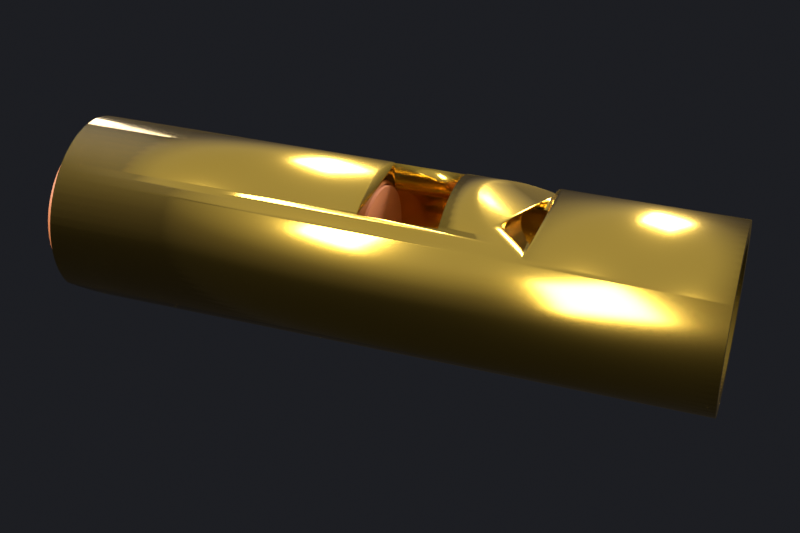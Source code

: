 # Source: coupler-windway.blend  (saved by Blender 5.2.45; exported with 4.5.12 LTS)
import bpy
from mathutils import Matrix  # noqa: F401  (used for matrix-valued properties, if any)

bpy.ops.wm.read_factory_settings(use_empty=True)
scene = bpy.context.scene
scene.name = 'coupler: Windway'

# ---- materials (node trees are filled in below, after node groups)
mat_brass = bpy.data.materials.new('Brass')
mat_cedar = bpy.data.materials.new('cedar')

# ---- material node trees
mat_brass.use_nodes = True; mat_brass.node_tree.nodes.clear()
_N = mat_brass.node_tree.nodes; _L = mat_brass.node_tree.links
n0 = _N.new('ShaderNodeBsdfPrincipled'); n0.name = 'Principled BSDF'; n0.location = (-200, 100)
n0.inputs[0].default_value = (0.7484, 0.477, 0.07324, 1.0)
n0.inputs[1].default_value = 1.0
n0.inputs[2].default_value = 0.2
n0.inputs[10].default_value = 0.005
n1 = _N.new('ShaderNodeOutputMaterial'); n1.name = 'Material Output'; n1.location = (200, 100)
_L.new(n0.outputs[0], n1.inputs[0])
n1.is_active_output = True
mat_cedar.use_nodes = True; mat_cedar.node_tree.nodes.clear()
_N = mat_cedar.node_tree.nodes; _L = mat_cedar.node_tree.links
n0 = _N.new('ShaderNodeBsdfPrincipled'); n0.name = 'Principled BSDF'; n0.location = (-200, 100)
n0.inputs[0].default_value = (0.448, 0.1473, 0.05088, 1.0)
n0.inputs[2].default_value = 0.6
n0.inputs[10].default_value = 0.005
n1 = _N.new('ShaderNodeOutputMaterial'); n1.name = 'Material Output'; n1.location = (200, 100)
_L.new(n0.outputs[0], n1.inputs[0])
n1.is_active_output = True

# ---- world
world_studio = bpy.data.worlds.new('studio'); scene.world = world_studio
world_studio.use_nodes = True; world_studio.node_tree.nodes.clear()
_N = world_studio.node_tree.nodes; _L = world_studio.node_tree.links
n0 = _N.new('ShaderNodeBackground'); n0.name = 'Background'; n0.location = (-200, 100)
n0.inputs[1].default_value = 0.8
n1 = _N.new('ShaderNodeOutputWorld'); n1.name = 'World Output'; n1.location = (200, 100)
n2 = _N.new('ShaderNodeTexCoord'); n2.name = 'Texture Coordinate'; n2.location = (0, 0)
n3 = _N.new('ShaderNodeSeparateXYZ'); n3.name = 'Separate XYZ'; n3.location = (0, 0)
n4 = _N.new('ShaderNodeValToRGB'); n4.name = 'Color Ramp'; n4.location = (0, 0)
while len(n4.color_ramp.elements) > 1: n4.color_ramp.elements.remove(n4.color_ramp.elements[-1])
n4.color_ramp.elements[0].position = 0.35; n4.color_ramp.elements[0].color = (0.015, 0.016, 0.02, 1.0)
_e = n4.color_ramp.elements.new(0.52); _e.color = (0.12, 0.12, 0.14, 1.0)
_e = n4.color_ramp.elements.new(0.75); _e.color = (0.55, 0.58, 0.65, 1.0)
n5 = _N.new('ShaderNodeMapRange'); n5.name = 'Map Range'; n5.location = (0, 0)
n5.inputs[1].default_value = -1.0
_L.new(n0.outputs[0], n1.inputs[0])
_L.new(n2.outputs[0], n3.inputs[0])
_L.new(n3.outputs[2], n5.inputs[0])
_L.new(n5.outputs[0], n4.inputs[0])
_L.new(n4.outputs[0], n0.inputs[0])
n1.is_active_output = True

# ---- cameras
cam_cam = bpy.data.cameras.new('cam')
cam_cam.sensor_fit = 'HORIZONTAL'
cam_cam.lens = 60.0
cam_cam.shift_x = 0.0174
cam_cam.shift_y = -0.01448

# ---- lights
light_a = bpy.data.lights.new('a', 'AREA')
light_a.energy = 1400.0
light_a.size = 4.0
light_a_001 = bpy.data.lights.new('a.001', 'AREA')
light_a_001.energy = 450.0
light_a_001.size = 3.0
light_a_002 = bpy.data.lights.new('a.002', 'AREA')
light_a_002.energy = 1100.0
light_a_002.size = 3.0
light_a_003 = bpy.data.lights.new('a.003', 'AREA')
light_a_003.energy = 300.0
light_a_003.size = 3.0

# ---- meshes
me_head = bpy.data.meshes.new('head')
me_head.from_pydata([(-1.6, 0.42, 0.0), (-1.6, 0.4184, 0.03661), (-1.6, 0.4136, 0.07293), (-1.6, 0.4057, 0.1087), (-1.6, 0.3947, 0.1436), (-1.6, 0.3806, 0.1775), (-1.6, 0.3637, 0.21), (-1.6, 0.344, 0.2409), (-1.6, 0.3217, 0.27), (-1.6, 0.297, 0.297), (-1.6, 0.27, 0.3217), (-1.6, 0.2409, 0.344), (-1.6, 0.21, 0.3637), (-1.6, 0.1775, 0.3806), (-1.6, 0.1436, 0.3947), (-1.6, 0.1087, 0.4057), (-1.6, 0.07293, 0.4136), (-1.6, 0.03661, 0.4184), (-1.6, 2.572e-17, 0.42), (-1.6, -0.03661, 0.4184), (-1.6, -0.07293, 0.4136), (-1.6, -0.1087, 0.4057), (-1.6, -0.1436, 0.3947), (-1.6, -0.1775, 0.3806), (-1.6, -0.21, 0.3637), (-1.6, -0.2409, 0.344), (-1.6, -0.27, 0.3217), (-1.6, -0.297, 0.297), (-1.6, -0.3217, 0.27), (-1.6, -0.344, 0.2409), (-1.6, -0.3637, 0.21), (-1.6, -0.3806, 0.1775), (-1.6, -0.3947, 0.1436), (-1.6, -0.4057, 0.1087), (-1.6, -0.4136, 0.07293), (-1.6, -0.4184, 0.03661), (-1.6, -0.42, 5.144e-17), (-1.6, -0.4184, -0.03661), (-1.6, -0.4136, -0.07293), (-1.6, -0.4057, -0.1087), (-1.6, -0.3947, -0.1436), (-1.6, -0.3806, -0.1775), (-1.6, -0.3637, -0.21), (-1.6, -0.344, -0.2409), (-1.6, -0.3217, -0.27), (-1.6, -0.297, -0.297), (-1.6, -0.27, -0.3217), (-1.6, -0.2409, -0.344), (-1.6, -0.21, -0.3637), (-1.6, -0.1775, -0.3806), (-1.6, -0.1436, -0.3947), (-1.6, -0.1087, -0.4057), (-1.6, -0.07293, -0.4136), (-1.6, -0.03661, -0.4184), (-1.6, -7.715e-17, -0.42), (-1.6, 0.03661, -0.4184), (-1.6, 0.07293, -0.4136), (-1.6, 0.1087, -0.4057), (-1.6, 0.1436, -0.3947), (-1.6, 0.1775, -0.3806), (-1.6, 0.21, -0.3637), (-1.6, 0.2409, -0.344), (-1.6, 0.27, -0.3217), (-1.6, 0.297, -0.297), (-1.6, 0.3217, -0.27), (-1.6, 0.344, -0.2409), (-1.6, 0.3637, -0.21), (-1.6, 0.3806, -0.1775), (-1.6, 0.3947, -0.1436), (-1.6, 0.4057, -0.1087), (-1.6, 0.4136, -0.07293), (-1.6, 0.4184, -0.03661), (1.4, 0.42, 0.0), (1.4, 0.4184, 0.03661), (1.4, 0.4136, 0.07293), (1.4, 0.4057, 0.1087), (1.4, 0.3947, 0.1436), (1.4, 0.3806, 0.1775), (1.4, 0.3637, 0.21), (1.4, 0.344, 0.2409), (1.4, 0.3217, 0.27), (1.4, 0.297, 0.297), (1.4, 0.27, 0.3217), (1.4, 0.2409, 0.344), (1.4, 0.21, 0.3637), (1.4, 0.1775, 0.3806), (1.4, 0.1436, 0.3947), (1.4, 0.1087, 0.4057), (1.4, 0.07293, 0.4136), (1.4, 0.03661, 0.4184), (1.4, 2.572e-17, 0.42), (1.4, -0.03661, 0.4184), (1.4, -0.07293, 0.4136), (1.4, -0.1087, 0.4057), (1.4, -0.1436, 0.3947), (1.4, -0.1775, 0.3806), (1.4, -0.21, 0.3637), (1.4, -0.2409, 0.344), (1.4, -0.27, 0.3217), (1.4, -0.297, 0.297), (1.4, -0.3217, 0.27), (1.4, -0.344, 0.2409), (1.4, -0.3637, 0.21), (1.4, -0.3806, 0.1775), (1.4, -0.3947, 0.1436), (1.4, -0.4057, 0.1087), (1.4, -0.4136, 0.07293), (1.4, -0.4184, 0.03661), (1.4, -0.42, 5.144e-17), (1.4, -0.4184, -0.03661), (1.4, -0.4136, -0.07293), (1.4, -0.4057, -0.1087), (1.4, -0.3947, -0.1436), (1.4, -0.3806, -0.1775), (1.4, -0.3637, -0.21), (1.4, -0.344, -0.2409), (1.4, -0.3217, -0.27), (1.4, -0.297, -0.297), (1.4, -0.27, -0.3217), (1.4, -0.2409, -0.344), (1.4, -0.21, -0.3637), (1.4, -0.1775, -0.3806), (1.4, -0.1436, -0.3947), (1.4, -0.1087, -0.4057), (1.4, -0.07293, -0.4136), (1.4, -0.03661, -0.4184), (1.4, -7.715e-17, -0.42), (1.4, 0.03661, -0.4184), (1.4, 0.07293, -0.4136), (1.4, 0.1087, -0.4057), (1.4, 0.1436, -0.3947), (1.4, 0.1775, -0.3806), (1.4, 0.21, -0.3637), (1.4, 0.2409, -0.344), (1.4, 0.27, -0.3217), (1.4, 0.297, -0.297), (1.4, 0.3217, -0.27), (1.4, 0.344, -0.2409), (1.4, 0.3637, -0.21), (1.4, 0.3806, -0.1775), (1.4, 0.3947, -0.1436), (1.4, 0.4057, -0.1087), (1.4, 0.4136, -0.07293), (1.4, 0.4184, -0.03661), (1.4, 0.32, 0.0), (1.4, 0.3188, 0.02789), (1.4, 0.3151, 0.05557), (1.4, 0.3091, 0.08282), (1.4, 0.3007, 0.1094), (1.4, 0.29, 0.1352), (1.4, 0.2771, 0.16), (1.4, 0.2621, 0.1835), (1.4, 0.2451, 0.2057), (1.4, 0.2263, 0.2263), (1.4, 0.2057, 0.2451), (1.4, 0.1835, 0.2621), (1.4, 0.16, 0.2771), (1.4, 0.1352, 0.29), (1.4, 0.1094, 0.3007), (1.4, 0.08282, 0.3091), (1.4, 0.05557, 0.3151), (1.4, 0.02789, 0.3188), (1.4, 1.959e-17, 0.32), (1.4, -0.02789, 0.3188), (1.4, -0.05557, 0.3151), (1.4, -0.08282, 0.3091), (1.4, -0.1094, 0.3007), (1.4, -0.1352, 0.29), (1.4, -0.16, 0.2771), (1.4, -0.1835, 0.2621), (1.4, -0.2057, 0.2451), (1.4, -0.2263, 0.2263), (1.4, -0.2451, 0.2057), (1.4, -0.2621, 0.1835), (1.4, -0.2771, 0.16), (1.4, -0.29, 0.1352), (1.4, -0.3007, 0.1094), (1.4, -0.3091, 0.08282), (1.4, -0.3151, 0.05557), (1.4, -0.3188, 0.02789), (1.4, -0.32, 3.919e-17), (1.4, -0.3188, -0.02789), (1.4, -0.3151, -0.05557), (1.4, -0.3091, -0.08282), (1.4, -0.3007, -0.1094), (1.4, -0.29, -0.1352), (1.4, -0.2771, -0.16), (1.4, -0.2621, -0.1835), (1.4, -0.2451, -0.2057), (1.4, -0.2263, -0.2263), (1.4, -0.2057, -0.2451), (1.4, -0.1835, -0.2621), (1.4, -0.16, -0.2771), (1.4, -0.1352, -0.29), (1.4, -0.1094, -0.3007), (1.4, -0.08282, -0.3091), (1.4, -0.05557, -0.3151), (1.4, -0.02789, -0.3188), (1.4, -5.878e-17, -0.32), (1.4, 0.02789, -0.3188), (1.4, 0.05557, -0.3151), (1.4, 0.08282, -0.3091), (1.4, 0.1094, -0.3007), (1.4, 0.1352, -0.29), (1.4, 0.16, -0.2771), (1.4, 0.1835, -0.2621), (1.4, 0.2057, -0.2451), (1.4, 0.2263, -0.2263), (1.4, 0.2451, -0.2057), (1.4, 0.2621, -0.1835), (1.4, 0.2771, -0.16), (1.4, 0.29, -0.1352), (1.4, 0.3007, -0.1094), (1.4, 0.3091, -0.08282), (1.4, 0.3151, -0.05557), (1.4, 0.3188, -0.02789), (-1.6, 0.32, 0.0), (-1.6, 0.3188, 0.02789), (-1.6, 0.3151, 0.05557), (-1.6, 0.3091, 0.08282), (-1.6, 0.3007, 0.1094), (-1.6, 0.29, 0.1352), (-1.6, 0.2771, 0.16), (-1.6, 0.2621, 0.1835), (-1.6, 0.2451, 0.2057), (-1.6, 0.2263, 0.2263), (-1.6, 0.2057, 0.2451), (-1.6, 0.1835, 0.2621), (-1.6, 0.16, 0.2771), (-1.6, 0.1352, 0.29), (-1.6, 0.1094, 0.3007), (-1.6, 0.08282, 0.3091), (-1.6, 0.05557, 0.3151), (-1.6, 0.02789, 0.3188), (-1.6, 1.959e-17, 0.32), (-1.6, -0.02789, 0.3188), (-1.6, -0.05557, 0.3151), (-1.6, -0.08282, 0.3091), (-1.6, -0.1094, 0.3007), (-1.6, -0.1352, 0.29), (-1.6, -0.16, 0.2771), (-1.6, -0.1835, 0.2621), (-1.6, -0.2057, 0.2451), (-1.6, -0.2263, 0.2263), (-1.6, -0.2451, 0.2057), (-1.6, -0.2621, 0.1835), (-1.6, -0.2771, 0.16), (-1.6, -0.29, 0.1352), (-1.6, -0.3007, 0.1094), (-1.6, -0.3091, 0.08282), (-1.6, -0.3151, 0.05557), (-1.6, -0.3188, 0.02789), (-1.6, -0.32, 3.919e-17), (-1.6, -0.3188, -0.02789), (-1.6, -0.3151, -0.05557), (-1.6, -0.3091, -0.08282), (-1.6, -0.3007, -0.1094), (-1.6, -0.29, -0.1352), (-1.6, -0.2771, -0.16), (-1.6, -0.2621, -0.1835), (-1.6, -0.2451, -0.2057), (-1.6, -0.2263, -0.2263), (-1.6, -0.2057, -0.2451), (-1.6, -0.1835, -0.2621), (-1.6, -0.16, -0.2771), (-1.6, -0.1352, -0.29), (-1.6, -0.1094, -0.3007), (-1.6, -0.08282, -0.3091), (-1.6, -0.05557, -0.3151), (-1.6, -0.02789, -0.3188), (-1.6, -5.878e-17, -0.32), (-1.6, 0.02789, -0.3188), (-1.6, 0.05557, -0.3151), (-1.6, 0.08282, -0.3091), (-1.6, 0.1094, -0.3007), (-1.6, 0.1352, -0.29), (-1.6, 0.16, -0.2771), (-1.6, 0.1835, -0.2621), (-1.6, 0.2057, -0.2451), (-1.6, 0.2263, -0.2263), (-1.6, 0.2451, -0.2057), (-1.6, 0.2621, -0.1835), (-1.6, 0.2771, -0.16), (-1.6, 0.29, -0.1352), (-1.6, 0.3007, -0.1094), (-1.6, 0.3091, -0.08282), (-1.6, 0.3151, -0.05557), (-1.6, 0.3188, -0.02789)], [], [(0, 1, 73, 72), (1, 2, 74, 73), (2, 3, 75, 74), (3, 4, 76, 75), (4, 5, 77, 76), (5, 6, 78, 77), (6, 7, 79, 78), (7, 8, 80, 79), (8, 9, 81, 80), (9, 10, 82, 81), (10, 11, 83, 82), (11, 12, 84, 83), (12, 13, 85, 84), (13, 14, 86, 85), (14, 15, 87, 86), (15, 16, 88, 87), (16, 17, 89, 88), (17, 18, 90, 89), (18, 19, 91, 90), (19, 20, 92, 91), (20, 21, 93, 92), (21, 22, 94, 93), (22, 23, 95, 94), (23, 24, 96, 95), (24, 25, 97, 96), (25, 26, 98, 97), (26, 27, 99, 98), (27, 28, 100, 99), (28, 29, 101, 100), (29, 30, 102, 101), (30, 31, 103, 102), (31, 32, 104, 103), (32, 33, 105, 104), (33, 34, 106, 105), (34, 35, 107, 106), (35, 36, 108, 107), (36, 37, 109, 108), (37, 38, 110, 109), (38, 39, 111, 110), (39, 40, 112, 111), (40, 41, 113, 112), (41, 42, 114, 113), (42, 43, 115, 114), (43, 44, 116, 115), (44, 45, 117, 116), (45, 46, 118, 117), (46, 47, 119, 118), (47, 48, 120, 119), (48, 49, 121, 120), (49, 50, 122, 121), (50, 51, 123, 122), (51, 52, 124, 123), (52, 53, 125, 124), (53, 54, 126, 125), (54, 55, 127, 126), (55, 56, 128, 127), (56, 57, 129, 128), (57, 58, 130, 129), (58, 59, 131, 130), (59, 60, 132, 131), (60, 61, 133, 132), (61, 62, 134, 133), (62, 63, 135, 134), (63, 64, 136, 135), (64, 65, 137, 136), (65, 66, 138, 137), (66, 67, 139, 138), (67, 68, 140, 139), (68, 69, 141, 140), (69, 70, 142, 141), (70, 71, 143, 142), (71, 0, 72, 143), (72, 73, 145, 144), (73, 74, 146, 145), (74, 75, 147, 146), (75, 76, 148, 147), (76, 77, 149, 148), (77, 78, 150, 149), (78, 79, 151, 150), (79, 80, 152, 151), (80, 81, 153, 152), (81, 82, 154, 153), (82, 83, 155, 154), (83, 84, 156, 155), (84, 85, 157, 156), (85, 86, 158, 157), (86, 87, 159, 158), (87, 88, 160, 159), (88, 89, 161, 160), (89, 90, 162, 161), (90, 91, 163, 162), (91, 92, 164, 163), (92, 93, 165, 164), (93, 94, 166, 165), (94, 95, 167, 166), (95, 96, 168, 167), (96, 97, 169, 168), (97, 98, 170, 169), (98, 99, 171, 170), (99, 100, 172, 171), (100, 101, 173, 172), (101, 102, 174, 173), (102, 103, 175, 174), (103, 104, 176, 175), (104, 105, 177, 176), (105, 106, 178, 177), (106, 107, 179, 178), (107, 108, 180, 179), (108, 109, 181, 180), (109, 110, 182, 181), (110, 111, 183, 182), (111, 112, 184, 183), (112, 113, 185, 184), (113, 114, 186, 185), (114, 115, 187, 186), (115, 116, 188, 187), (116, 117, 189, 188), (117, 118, 190, 189), (118, 119, 191, 190), (119, 120, 192, 191), (120, 121, 193, 192), (121, 122, 194, 193), (122, 123, 195, 194), (123, 124, 196, 195), (124, 125, 197, 196), (125, 126, 198, 197), (126, 127, 199, 198), (127, 128, 200, 199), (128, 129, 201, 200), (129, 130, 202, 201), (130, 131, 203, 202), (131, 132, 204, 203), (132, 133, 205, 204), (133, 134, 206, 205), (134, 135, 207, 206), (135, 136, 208, 207), (136, 137, 209, 208), (137, 138, 210, 209), (138, 139, 211, 210), (139, 140, 212, 211), (140, 141, 213, 212), (141, 142, 214, 213), (142, 143, 215, 214), (143, 72, 144, 215), (144, 145, 217, 216), (145, 146, 218, 217), (146, 147, 219, 218), (147, 148, 220, 219), (148, 149, 221, 220), (149, 150, 222, 221), (150, 151, 223, 222), (151, 152, 224, 223), (152, 153, 225, 224), (153, 154, 226, 225), (154, 155, 227, 226), (155, 156, 228, 227), (156, 157, 229, 228), (157, 158, 230, 229), (158, 159, 231, 230), (159, 160, 232, 231), (160, 161, 233, 232), (161, 162, 234, 233), (162, 163, 235, 234), (163, 164, 236, 235), (164, 165, 237, 236), (165, 166, 238, 237), (166, 167, 239, 238), (167, 168, 240, 239), (168, 169, 241, 240), (169, 170, 242, 241), (170, 171, 243, 242), (171, 172, 244, 243), (172, 173, 245, 244), (173, 174, 246, 245), (174, 175, 247, 246), (175, 176, 248, 247), (176, 177, 249, 248), (177, 178, 250, 249), (178, 179, 251, 250), (179, 180, 252, 251), (180, 181, 253, 252), (181, 182, 254, 253), (182, 183, 255, 254), (183, 184, 256, 255), (184, 185, 257, 256), (185, 186, 258, 257), (186, 187, 259, 258), (187, 188, 260, 259), (188, 189, 261, 260), (189, 190, 262, 261), (190, 191, 263, 262), (191, 192, 264, 263), (192, 193, 265, 264), (193, 194, 266, 265), (194, 195, 267, 266), (195, 196, 268, 267), (196, 197, 269, 268), (197, 198, 270, 269), (198, 199, 271, 270), (199, 200, 272, 271), (200, 201, 273, 272), (201, 202, 274, 273), (202, 203, 275, 274), (203, 204, 276, 275), (204, 205, 277, 276), (205, 206, 278, 277), (206, 207, 279, 278), (207, 208, 280, 279), (208, 209, 281, 280), (209, 210, 282, 281), (210, 211, 283, 282), (211, 212, 284, 283), (212, 213, 285, 284), (213, 214, 286, 285), (214, 215, 287, 286), (215, 144, 216, 287), (216, 217, 1, 0), (217, 218, 2, 1), (218, 219, 3, 2), (219, 220, 4, 3), (220, 221, 5, 4), (221, 222, 6, 5), (222, 223, 7, 6), (223, 224, 8, 7), (224, 225, 9, 8), (225, 226, 10, 9), (226, 227, 11, 10), (227, 228, 12, 11), (228, 229, 13, 12), (229, 230, 14, 13), (230, 231, 15, 14), (231, 232, 16, 15), (232, 233, 17, 16), (233, 234, 18, 17), (234, 235, 19, 18), (235, 236, 20, 19), (236, 237, 21, 20), (237, 238, 22, 21), (238, 239, 23, 22), (239, 240, 24, 23), (240, 241, 25, 24), (241, 242, 26, 25), (242, 243, 27, 26), (243, 244, 28, 27), (244, 245, 29, 28), (245, 246, 30, 29), (246, 247, 31, 30), (247, 248, 32, 31), (248, 249, 33, 32), (249, 250, 34, 33), (250, 251, 35, 34), (251, 252, 36, 35), (252, 253, 37, 36), (253, 254, 38, 37), (254, 255, 39, 38), (255, 256, 40, 39), (256, 257, 41, 40), (257, 258, 42, 41), (258, 259, 43, 42), (259, 260, 44, 43), (260, 261, 45, 44), (261, 262, 46, 45), (262, 263, 47, 46), (263, 264, 48, 47), (264, 265, 49, 48), (265, 266, 50, 49), (266, 267, 51, 50), (267, 268, 52, 51), (268, 269, 53, 52), (269, 270, 54, 53), (270, 271, 55, 54), (271, 272, 56, 55), (272, 273, 57, 56), (273, 274, 58, 57), (274, 275, 59, 58), (275, 276, 60, 59), (276, 277, 61, 60), (277, 278, 62, 61), (278, 279, 63, 62), (279, 280, 64, 63), (280, 281, 65, 64), (281, 282, 66, 65), (282, 283, 67, 66), (283, 284, 68, 67), (284, 285, 69, 68), (285, 286, 70, 69), (286, 287, 71, 70), (287, 216, 0, 71)])
me_head.polygons.foreach_set('use_smooth', [True] * 288)
me_head.materials.append(mat_brass)
me_head.update()
me_beak = bpy.data.meshes.new('beak')
me_beak.from_pydata([(-0.7, -0.6, -0.4), (-0.7, -0.6, 0.4), (-0.7, 0.6, -0.4), (-0.7, 0.6, 0.4), (0.7, -0.6, -0.4), (0.7, -0.6, 0.4), (0.7, 0.6, -0.4), (0.7, 0.6, 0.4)], [], [(0, 1, 3, 2), (2, 3, 7, 6), (6, 7, 5, 4), (4, 5, 1, 0), (2, 6, 4, 0), (7, 3, 1, 5)])
me_beak.polygons.foreach_set('use_smooth', [True] * 6)
me_beak.update()
me_window = bpy.data.meshes.new('window')
me_window.from_pydata([(-0.18, -0.25, -0.3), (-0.18, -0.25, 0.3), (-0.18, 0.25, -0.3), (-0.18, 0.25, 0.3), (0.18, -0.25, -0.3), (0.18, -0.25, 0.3), (0.18, 0.25, -0.3), (0.18, 0.25, 0.3)], [], [(0, 1, 3, 2), (2, 3, 7, 6), (6, 7, 5, 4), (4, 5, 1, 0), (2, 6, 4, 0), (7, 3, 1, 5)])
me_window.polygons.foreach_set('use_smooth', [True] * 6)
me_window.update()
me_lab = bpy.data.meshes.new('lab')
me_lab.from_pydata([(-0.3, -0.35, -0.2), (-0.3, -0.35, 0.2), (-0.3, 0.35, -0.2), (-0.3, 0.35, 0.2), (0.3, -0.35, -0.2), (0.3, -0.35, 0.2), (0.3, 0.35, -0.2), (0.3, 0.35, 0.2)], [], [(0, 1, 3, 2), (2, 3, 7, 6), (6, 7, 5, 4), (4, 5, 1, 0), (2, 6, 4, 0), (7, 3, 1, 5)])
me_lab.polygons.foreach_set('use_smooth', [True] * 6)
me_lab.update()
me_block = bpy.data.meshes.new('block')
me_block.from_pydata([(-0.75, 0.0, 0.0), (-0.75, 0.33, 0.0), (-0.75, 0.3272, 0.04307), (-0.75, 0.3188, 0.08541), (-0.75, 0.3049, 0.1263), (-0.75, 0.2858, 0.165), (-0.75, 0.2618, 0.2009), (-0.75, 0.2333, 0.2333), (-0.75, 0.2009, 0.2618), (-0.75, 0.165, 0.2858), (-0.75, 0.1263, 0.3049), (-0.75, 0.08541, 0.3188), (-0.75, 0.04307, 0.3272), (-0.75, 2.021e-17, 0.33), (-0.75, -0.04307, 0.3272), (-0.75, -0.08541, 0.3188), (-0.75, -0.1263, 0.3049), (-0.75, -0.165, 0.2858), (-0.75, -0.2009, 0.2618), (-0.75, -0.2333, 0.2333), (-0.75, -0.2618, 0.2009), (-0.75, -0.2858, 0.165), (-0.75, -0.3049, 0.1263), (-0.75, -0.3188, 0.08541), (-0.75, -0.3272, 0.04307), (-0.75, -0.33, 4.041e-17), (-0.75, -0.3272, -0.04307), (-0.75, -0.3188, -0.08541), (-0.75, -0.3049, -0.1263), (-0.75, -0.2858, -0.165), (-0.75, -0.2618, -0.2009), (-0.75, -0.2333, -0.2333), (-0.75, -0.2009, -0.2618), (-0.75, -0.165, -0.2858), (-0.75, -0.1263, -0.3049), (-0.75, -0.08541, -0.3188), (-0.75, -0.04307, -0.3272), (-0.75, -6.062e-17, -0.33), (-0.75, 0.04307, -0.3272), (-0.75, 0.08541, -0.3188), (-0.75, 0.1263, -0.3049), (-0.75, 0.165, -0.2858), (-0.75, 0.2009, -0.2618), (-0.75, 0.2333, -0.2333), (-0.75, 0.2618, -0.2009), (-0.75, 0.2858, -0.165), (-0.75, 0.3049, -0.1263), (-0.75, 0.3188, -0.08541), (-0.75, 0.3272, -0.04307), (0.75, 0.33, 0.0), (0.75, 0.3272, 0.04307), (0.75, 0.3188, 0.08541), (0.75, 0.3049, 0.1263), (0.75, 0.2858, 0.165), (0.75, 0.2618, 0.2009), (0.75, 0.2333, 0.2333), (0.75, 0.2009, 0.2618), (0.75, 0.165, 0.2858), (0.75, 0.1263, 0.3049), (0.75, 0.08541, 0.3188), (0.75, 0.04307, 0.3272), (0.75, 2.021e-17, 0.33), (0.75, -0.04307, 0.3272), (0.75, -0.08541, 0.3188), (0.75, -0.1263, 0.3049), (0.75, -0.165, 0.2858), (0.75, -0.2009, 0.2618), (0.75, -0.2333, 0.2333), (0.75, -0.2618, 0.2009), (0.75, -0.2858, 0.165), (0.75, -0.3049, 0.1263), (0.75, -0.3188, 0.08541), (0.75, -0.3272, 0.04307), (0.75, -0.33, 4.041e-17), (0.75, -0.3272, -0.04307), (0.75, -0.3188, -0.08541), (0.75, -0.3049, -0.1263), (0.75, -0.2858, -0.165), (0.75, -0.2618, -0.2009), (0.75, -0.2333, -0.2333), (0.75, -0.2009, -0.2618), (0.75, -0.165, -0.2858), (0.75, -0.1263, -0.3049), (0.75, -0.08541, -0.3188), (0.75, -0.04307, -0.3272), (0.75, -6.062e-17, -0.33), (0.75, 0.04307, -0.3272), (0.75, 0.08541, -0.3188), (0.75, 0.1263, -0.3049), (0.75, 0.165, -0.2858), (0.75, 0.2009, -0.2618), (0.75, 0.2333, -0.2333), (0.75, 0.2618, -0.2009), (0.75, 0.2858, -0.165), (0.75, 0.3049, -0.1263), (0.75, 0.3188, -0.08541), (0.75, 0.3272, -0.04307), (0.75, 0.0, 0.0)], [], [(0, 2, 1), (0, 3, 2), (0, 4, 3), (0, 5, 4), (0, 6, 5), (0, 7, 6), (0, 8, 7), (0, 9, 8), (0, 10, 9), (0, 11, 10), (0, 12, 11), (0, 13, 12), (0, 14, 13), (0, 15, 14), (0, 16, 15), (0, 17, 16), (0, 18, 17), (0, 19, 18), (0, 20, 19), (0, 21, 20), (0, 22, 21), (0, 23, 22), (0, 24, 23), (0, 25, 24), (0, 26, 25), (0, 27, 26), (0, 28, 27), (0, 29, 28), (0, 30, 29), (0, 31, 30), (0, 32, 31), (0, 33, 32), (0, 34, 33), (0, 35, 34), (0, 36, 35), (0, 37, 36), (0, 38, 37), (0, 39, 38), (0, 40, 39), (0, 41, 40), (0, 42, 41), (0, 43, 42), (0, 44, 43), (0, 45, 44), (0, 46, 45), (0, 47, 46), (0, 48, 47), (0, 1, 48), (1, 2, 50, 49), (2, 3, 51, 50), (3, 4, 52, 51), (4, 5, 53, 52), (5, 6, 54, 53), (6, 7, 55, 54), (7, 8, 56, 55), (8, 9, 57, 56), (9, 10, 58, 57), (10, 11, 59, 58), (11, 12, 60, 59), (12, 13, 61, 60), (13, 14, 62, 61), (14, 15, 63, 62), (15, 16, 64, 63), (16, 17, 65, 64), (17, 18, 66, 65), (18, 19, 67, 66), (19, 20, 68, 67), (20, 21, 69, 68), (21, 22, 70, 69), (22, 23, 71, 70), (23, 24, 72, 71), (24, 25, 73, 72), (25, 26, 74, 73), (26, 27, 75, 74), (27, 28, 76, 75), (28, 29, 77, 76), (29, 30, 78, 77), (30, 31, 79, 78), (31, 32, 80, 79), (32, 33, 81, 80), (33, 34, 82, 81), (34, 35, 83, 82), (35, 36, 84, 83), (36, 37, 85, 84), (37, 38, 86, 85), (38, 39, 87, 86), (39, 40, 88, 87), (40, 41, 89, 88), (41, 42, 90, 89), (42, 43, 91, 90), (43, 44, 92, 91), (44, 45, 93, 92), (45, 46, 94, 93), (46, 47, 95, 94), (47, 48, 96, 95), (48, 1, 49, 96), (49, 50, 97), (50, 51, 97), (51, 52, 97), (52, 53, 97), (53, 54, 97), (54, 55, 97), (55, 56, 97), (56, 57, 97), (57, 58, 97), (58, 59, 97), (59, 60, 97), (60, 61, 97), (61, 62, 97), (62, 63, 97), (63, 64, 97), (64, 65, 97), (65, 66, 97), (66, 67, 97), (67, 68, 97), (68, 69, 97), (69, 70, 97), (70, 71, 97), (71, 72, 97), (72, 73, 97), (73, 74, 97), (74, 75, 97), (75, 76, 97), (76, 77, 97), (77, 78, 97), (78, 79, 97), (79, 80, 97), (80, 81, 97), (81, 82, 97), (82, 83, 97), (83, 84, 97), (84, 85, 97), (85, 86, 97), (86, 87, 97), (87, 88, 97), (88, 89, 97), (89, 90, 97), (90, 91, 97), (91, 92, 97), (92, 93, 97), (93, 94, 97), (94, 95, 97), (95, 96, 97), (96, 49, 97)])
me_block.polygons.foreach_set('use_smooth', [True] * 144)
me_block.materials.append(mat_cedar)
me_block.update()

# ---- objects
ob_a = bpy.data.objects.new('a', light_a)
ob_a_001 = bpy.data.objects.new('a.001', light_a_001)
ob_a_002 = bpy.data.objects.new('a.002', light_a_002)
ob_a_003 = bpy.data.objects.new('a.003', light_a_003)
ob_cam = bpy.data.objects.new('cam', cam_cam)
ob_head = bpy.data.objects.new('head', me_head)
ob_beak = bpy.data.objects.new('beak', me_beak)
ob_window = bpy.data.objects.new('window', me_window)
ob_lab = bpy.data.objects.new('lab', me_lab)
ob_block = bpy.data.objects.new('block', me_block)

# ---- transforms, parenting, visibility, modifiers, constraints
ob_a.location = (-4.5, -5.5, 6.5)
ob_a.rotation_euler = (0.8299, -3.568e-08, -0.6857)
ob_a_001.location = (6.0, -3.5, 1.5)
ob_a_001.rotation_euler = (1.358, 8.363e-08, 1.043)
ob_a_002.location = (2.5, 7.0, 5.0)
ob_a_002.rotation_euler = (0.9786, 3.188e-08, 2.799)
ob_a_003.location = (-6.0, 4.0, -1.0)
ob_a_003.rotation_euler = (1.709, 4.902e-08, -2.159)
ob_cam.location = (1.551, -4.817, 3.131)
ob_cam.rotation_euler = (1.021, -1.948e-08, 0.3367)
ob_head.location = (0.0, 0.0, 0.0)
_m = ob_head.modifiers.new('bool', 'BOOLEAN')
_m.object = ob_beak
_m = ob_head.modifiers.new('bool.001', 'BOOLEAN')
_m.object = ob_window
_m = ob_head.modifiers.new('bool.002', 'BOOLEAN')
_m.object = ob_lab
ob_beak.location = (-1.75, 0.0, -0.62)
ob_beak.rotation_euler = (0.0, 0.45, 0.0)
ob_beak.hide_viewport = True
ob_beak.hide_render = True
ob_window.location = (0.0, 0.0, 0.42)
ob_window.hide_viewport = True
ob_window.hide_render = True
ob_lab.location = (0.38, 0.0, 0.6)
ob_lab.rotation_euler = (0.0, 0.5, 0.0)
ob_lab.hide_viewport = True
ob_lab.hide_render = True
ob_block.location = (-0.92, 0.0, -0.02)
_m = ob_block.modifiers.new('e', 'EDGE_SPLIT')
_m.split_angle = 0.8727

# ---- collection membership
scene.collection.objects.link(ob_a)
scene.collection.objects.link(ob_a_001)
scene.collection.objects.link(ob_a_002)
scene.collection.objects.link(ob_a_003)
scene.collection.objects.link(ob_cam)
scene.collection.objects.link(ob_head)
scene.collection.objects.link(ob_beak)
scene.collection.objects.link(ob_window)
scene.collection.objects.link(ob_lab)
scene.collection.objects.link(ob_block)

# ---- scene / render settings (as saved in the file)
scene.camera = ob_cam
scene.frame_start = 1; scene.frame_end = 250; scene.frame_set(1)
scene.render.engine = 'CYCLES'
scene.render.image_settings.compression = 100
scene.render.resolution_x = 360
scene.render.resolution_y = 240
scene.render.film_transparent = True
scene.render.bake_bias = 0.0
scene.render.bake_samples = 0
scene.render.compositor_device = 'GPU'
scene.cycles.samples = 64
scene.cycles.max_bounces = 10
scene.cycles.transmission_bounces = 10
scene.cycles.transparent_max_bounces = 16
scene.cycles.film_transparent_glass = True
scene.eevee.use_volume_custom_range = False
scene.eevee.fast_gi_thickness_near = 0.1
scene.eevee.fast_gi_thickness_far = 0.0
scene.eevee.ray_tracing_options.screen_trace_thickness = 0.1
scene.view_settings.view_transform = 'Standard'
bpy.context.view_layer.update()
